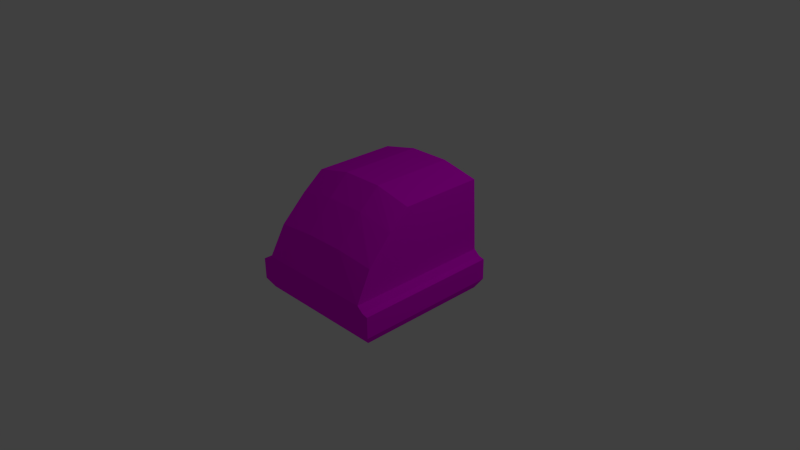 # Source: Tile_Ground_Normal_wall_End.blend  (saved by Blender 2.76.0; exported with 4.5.12 LTS)
import bpy
from mathutils import Matrix  # noqa: F401  (used for matrix-valued properties, if any)

bpy.ops.wm.read_factory_settings(use_empty=True)
scene = bpy.context.scene
scene.name = 'Scene'

# ---- collections
col_collection_1 = bpy.data.collections.new('Collection 1'); scene.collection.children.link(col_collection_1)

# ---- images (referenced by path relative to the original .blend; pixels are not part of the script)
import os
ASSET_DIR = os.environ.get("B2B_ASSET_DIR", "")  # directory of the original .blend (textures are referenced by path, not embedded)
HERE = os.path.dirname(os.path.abspath(__file__))  # packed textures are extracted next to this script under _unpacked/

def load_image(name, relpath, width, height, colorspace="sRGB"):
    """Load a texture the original file referenced (path relative to the .blend, or extracted next to this script)."""
    p = next((c for c in (os.path.join(HERE, relpath), os.path.join(ASSET_DIR, relpath)) if relpath and os.path.exists(c)), "")
    if p:
        img = bpy.data.images.load(p, check_existing=True)
        img.name = name
    else:  # same state as the original file: an image datablock whose file is absent (Cycles renders it pink)
        img = bpy.data.images.new(name, width, height)
        img.source = "FILE"
        img.filepath = "//" + (relpath or name)
    img.colorspace_settings.name = colorspace
    return img
img_wall_texture_psd = load_image('Wall_Texture.psd', 'Materials/Wall_Texture.psd', 1024, 1024, 'sRGB')

# ---- materials (node trees are filled in below, after node groups)
mat_wall_texture = bpy.data.materials.new('Wall_Texture')
mat_wall_texture.alpha_threshold = 0.0
mat_wall_texture.roughness = 0.5

# ---- material node trees
mat_wall_texture.use_nodes = True; mat_wall_texture.node_tree.nodes.clear()
_N = mat_wall_texture.node_tree.nodes; _L = mat_wall_texture.node_tree.links
n0 = _N.new('ShaderNodeOutputMaterial'); n0.name = 'Material Output'; n0.location = (300, 300)
n1 = _N.new('ShaderNodeBsdfDiffuse'); n1.name = 'Diffuse BSDF'; n1.location = (10, 300)
n2 = _N.new('ShaderNodeTexImage'); n2.name = 'Image Texture'; n2.location = (-180, 300)
n2.width = 140
n2.image = img_wall_texture_psd
_L.new(n1.outputs[0], n0.inputs[0])
_L.new(n2.outputs[0], n1.inputs[0])
n0.is_active_output = True

# ---- world
world_world = bpy.data.worlds.new('World'); scene.world = world_world
world_world.color = (0.05088, 0.05088, 0.05088)
world_world.use_sun_shadow = False
world_world.sun_shadow_jitter_overblur = 0.0
world_world.cycles.sampling_method = 'MANUAL'
world_world.cycles.sample_map_resolution = 256

# ---- cameras
cam_camera = bpy.data.cameras.new('Camera')
cam_camera.clip_end = 100.0
cam_camera.lens = 35.0
cam_camera.sensor_width = 32.0
cam_camera.sensor_height = 18.0
cam_camera.ortho_scale = 7.314
cam_camera.dof.focus_distance = 0.0

# ---- lights
light_lamp = bpy.data.lights.new('Lamp', 'POINT')
light_lamp.transmission_factor = 0.0
light_lamp.cutoff_distance = 30.0
light_lamp.energy = 100.0
light_lamp.shadow_buffer_clip_start = 1.001
light_lamp.shadow_soft_size = 0.1
light_lamp.shadow_maximum_resolution = 0.006
light_lamp.use_absolute_resolution = True
light_lamp.cycles.use_multiple_importance_sampling = False

# ---- meshes
me_cube = bpy.data.meshes.new('Cube')
me_cube.from_pydata([(0.9198, -0.488, -0.9205), (0.9198, -0.488, 0.9235), (0.7995, 0.9893, -1.0), (0.7995, 0.9893, 0.1545), (1.0, -0.357, -1.0), (1.0, -0.357, 1.0), (0.262, -0.488, -0.9205), (0.262, -0.488, 0.9235), (0.2848, 1.102, -1.0), (0.2848, 1.102, 0.1545), (0.2848, -0.357, 1.0), (0.2848, -0.357, -1.0), (1.0, -0.0683, -1.0), (1.0, -0.0683, 1.0), (0.2848, -0.0683, -1.0), (0.2848, -0.0683, 1.0), (0.921, -0.04718, -1.0), (0.921, -0.04718, 1.0), (0.2848, -0.04414, -1.0), (0.2848, -0.04414, 1.0), (0.839, 0.02256, -1.0), (0.839, 0.02256, 1.0), (0.2848, 0.01952, -1.0), (0.2848, 0.01952, 1.0), (-0.9198, -0.488, -0.9205), (-0.9198, -0.488, 0.9235), (-0.7995, 0.9893, -1.0), (-0.7995, 0.9893, 0.1545), (0.0, -0.488, -0.9205), (0.0, -0.488, 0.9235), (0.0, 1.102, -1.0), (0.0, 1.102, 0.1545), (-1.0, -0.357, -1.0), (-1.0, -0.357, 1.0), (0.0, -0.357, -1.0), (0.0, -0.357, 1.0), (-0.262, -0.488, -0.9205), (-0.262, -0.488, 0.9235), (-0.2848, 1.102, -1.0), (-0.2848, 1.102, 0.1545), (-0.2848, -0.357, 1.0), (-0.2848, -0.357, -1.0), (-1.0, -0.0683, -1.0), (-1.0, -0.0683, 1.0), (0.0, -0.0683, -1.0), (0.0, -0.0683, 1.0), (-0.2848, -0.0683, -1.0), (-0.2848, -0.0683, 1.0), (-0.921, -0.04718, -1.0), (-0.921, -0.04718, 1.0), (0.0, -0.04414, -1.0), (-0.2848, -0.04414, -1.0), (0.0, -0.04414, 1.0), (-0.2848, -0.04414, 1.0), (-0.839, 0.02256, -1.0), (-0.839, 0.02256, 1.0), (0.0, 0.01952, -1.0), (-0.2848, 0.01952, -1.0), (0.0, 0.01952, 1.0), (-0.2848, 0.01952, 1.0), (0.8089, 0.759, -1.0), (0.8089, 0.759, 0.4402), (0.0, 0.8439, -1.0), (0.2848, 0.8439, -1.0), (0.0, 0.8439, 0.4402), (0.2848, 0.8439, 0.4402), (-0.8089, 0.759, -1.0), (-0.8089, 0.759, 0.4402), (-0.2848, 0.8439, -1.0), (-0.2848, 0.8439, 0.4402), (0.0, 0.4579, 0.7859), (0.2848, 0.4579, 0.7859), (-0.2848, 0.4579, 0.7859), (0.823, 0.4142, -1.0), (0.823, 0.4142, 0.7859), (0.0, 0.4579, -1.0), (0.2848, 0.4579, -1.0), (-0.823, 0.4142, -1.0), (-0.823, 0.4142, 0.7859), (-0.2848, 0.4579, -1.0)], [], [(60, 2, 3, 61), (11, 6, 28, 34), (65, 9, 31, 64), (8, 30, 31, 9), (6, 7, 29, 28), (7, 10, 35, 29), (14, 11, 34, 44), (0, 4, 5, 1), (12, 4, 11, 14), (1, 5, 10, 7), (0, 1, 7, 6), (2, 8, 9, 3), (61, 3, 9, 65), (4, 0, 6, 11), (5, 13, 15, 10), (16, 12, 14, 18), (18, 14, 44, 50), (10, 15, 45, 35), (4, 12, 13, 5), (22, 18, 50, 56), (20, 16, 18, 22), (13, 17, 19, 15), (15, 19, 52, 45), (12, 16, 17, 13), (73, 20, 22, 76), (76, 22, 56, 75), (17, 21, 23, 19), (19, 23, 58, 52), (16, 20, 21, 17), (66, 67, 27, 26), (41, 34, 28, 36), (69, 64, 31, 39), (38, 39, 31, 30), (36, 28, 29, 37), (37, 29, 35, 40), (46, 44, 34, 41), (24, 25, 33, 32), (42, 46, 41, 32), (25, 37, 40, 33), (24, 36, 37, 25), (26, 27, 39, 38), (67, 69, 39, 27), (32, 41, 36, 24), (33, 40, 47, 43), (48, 51, 46, 42), (51, 50, 44, 46), (40, 35, 45, 47), (32, 33, 43, 42), (57, 56, 50, 51), (54, 57, 51, 48), (43, 47, 53, 49), (47, 45, 52, 53), (42, 43, 49, 48), (77, 79, 57, 54), (79, 75, 56, 57), (49, 53, 59, 55), (53, 52, 58, 59), (48, 49, 55, 54), (38, 30, 62, 68), (26, 38, 68, 66), (78, 72, 69, 67), (72, 70, 64, 69), (77, 78, 67, 66), (8, 63, 62, 30), (2, 60, 63, 8), (74, 61, 65, 71), (71, 65, 64, 70), (73, 60, 61, 74), (20, 73, 74, 21), (23, 71, 70, 58), (21, 74, 71, 23), (54, 55, 78, 77), (59, 58, 70, 72), (55, 59, 72, 78), (68, 62, 75, 79), (66, 68, 79, 77), (63, 76, 75, 62), (60, 73, 76, 63)])
_uv = me_cube.uv_layers.new(name='UVMap')
_uv.uv.foreach_set('vector', [0.1428, 0.6386, 0.1053, 0.5483, 0.284, 0.55, 0.3016, 0.6544, 0.4375, 0.2793, 0.4263, 0.2768, 0.4263, 0.2484, 0.4375, 0.2484, 0.434, 0.09263, 0.434, 0.05676, 0.4814, 0.05676, 0.4814, 0.09263, 0.435, 0.01024, 0.4865, 0.01024, 0.4865, 0.2787, 0.435, 0.2787, 0.5079, 0.1532, 0.5079, 0.3426, 0.4875, 0.3426, 0.4875, 0.1532, 0.541, 0.2424, 0.5184, 0.2476, 0.5184, 0.1828, 0.541, 0.1828, 0.461, 0.2793, 0.4375, 0.2793, 0.4375, 0.2484, 0.461, 0.2484, 0.8544, 0.3379, 0.8459, 0.3445, 0.8459, 0.179, 0.8544, 0.1853, 0.461, 0.3568, 0.4375, 0.3568, 0.4375, 0.2793, 0.461, 0.2793, 0.541, 0.3919, 0.5184, 0.4101, 0.5184, 0.2476, 0.541, 0.2424, 0.5589, 0.1532, 0.5589, 0.3426, 0.5079, 0.3426, 0.5079, 0.1532, 0.342, 0.01024, 0.435, 0.01024, 0.435, 0.2787, 0.342, 0.2787, 0.3516, 0.09263, 0.3531, 0.05676, 0.434, 0.05676, 0.434, 0.09263, 0.4375, 0.3568, 0.4263, 0.3481, 0.4263, 0.2768, 0.4375, 0.2793, 0.2199, 0.6328, 0.2694, 0.6328, 0.2973, 0.7988, 0.2481, 0.7965, 0.4628, 0.3482, 0.461, 0.3568, 0.461, 0.2793, 0.463, 0.2793, 0.463, 0.2793, 0.461, 0.2793, 0.461, 0.2484, 0.463, 0.2484, 0.4145, 0.2321, 0.365, 0.2321, 0.365, 0.1673, 0.4145, 0.1673, 0.8459, 0.3445, 0.8279, 0.3445, 0.8279, 0.179, 0.8459, 0.179, 0.4682, 0.2793, 0.463, 0.2793, 0.463, 0.2484, 0.4682, 0.2484, 0.4685, 0.3393, 0.4628, 0.3482, 0.463, 0.2793, 0.4682, 0.2793, 0.06598, 0.6461, 0.05229, 0.648, 0.04772, 0.5622, 0.06133, 0.5663, 0.2276, 0.5517, 0.2276, 0.5544, 0.1857, 0.5544, 0.1857, 0.5517, 0.5614, 0.02605, 0.6183, 0.01365, 0.6121, 0.4397, 0.5676, 0.4412, 0.5004, 0.3376, 0.4685, 0.3393, 0.4682, 0.2793, 0.504, 0.2793, 0.504, 0.2793, 0.4682, 0.2793, 0.4682, 0.2484, 0.504, 0.2484, 0.2779, 0.5552, 0.3003, 0.565, 0.2792, 0.5653, 0.2276, 0.5544, 0.2363, 0.5427, 0.2363, 0.5497, 0.1944, 0.5497, 0.1944, 0.5427, 0.6205, 0.004501, 0.625, 0.01512, 0.6383, 0.4518, 0.6248, 0.448, 0.4676, 0.4791, 0.5977, 0.2365, 0.6359, 0.2808, 0.6293, 0.48, 0.4375, 0.2176, 0.4375, 0.2484, 0.4263, 0.2484, 0.4263, 0.2201, 0.5287, 0.09263, 0.4814, 0.09263, 0.4814, 0.05676, 0.5287, 0.05676, 0.538, 0.01024, 0.538, 0.2787, 0.4865, 0.2787, 0.4865, 0.01024, 0.4672, 0.1532, 0.4875, 0.1532, 0.4875, 0.3426, 0.4672, 0.3426, 0.541, 0.1233, 0.541, 0.1828, 0.5184, 0.1828, 0.5184, 0.1181, 0.461, 0.2176, 0.461, 0.2484, 0.4375, 0.2484, 0.4375, 0.2176, 0.8372, 0.5563, 0.8372, 0.9754, 0.8136, 0.9928, 0.8136, 0.5382, 0.461, 0.1401, 0.461, 0.2176, 0.4375, 0.2176, 0.4375, 0.1401, 0.5363, 0.0668, 0.5363, 0.2163, 0.5137, 0.2111, 0.5137, 0.04857, 0.4162, 0.1532, 0.4672, 0.1532, 0.4672, 0.3426, 0.4162, 0.3426, 0.6311, 0.01024, 0.6311, 0.2787, 0.538, 0.2787, 0.538, 0.01024, 0.6158, 0.09263, 0.5287, 0.09263, 0.5287, 0.05676, 0.6143, 0.05676, 0.4375, 0.1401, 0.4375, 0.2176, 0.4263, 0.2201, 0.4263, 0.1488, 0.417, 0.01635, 0.417, 0.1789, 0.3675, 0.1789, 0.3675, 0.01635, 0.4628, 0.1487, 0.463, 0.2176, 0.461, 0.2176, 0.461, 0.1401, 0.463, 0.2176, 0.463, 0.2484, 0.461, 0.2484, 0.461, 0.2176, 0.4145, 0.1026, 0.4145, 0.1673, 0.365, 0.1673, 0.365, 0.1026, 0.8509, 0.5258, 0.8509, 0.9804, 0.8015, 0.9804, 0.8015, 0.5258, 0.4682, 0.2176, 0.4682, 0.2484, 0.463, 0.2484, 0.463, 0.2176, 0.4685, 0.1576, 0.4682, 0.2176, 0.463, 0.2176, 0.4628, 0.1487, 0.2, 0.5451, 0.1976, 0.5546, 0.09152, 0.5522, 0.08184, 0.5458, 0.1438, 0.5517, 0.1857, 0.5517, 0.1857, 0.5544, 0.1438, 0.5544, 0.5482, 0.4694, 0.5482, 0.0637, 0.6122, 0.06175, 0.6092, 0.4694, 0.5004, 0.1593, 0.504, 0.2176, 0.4682, 0.2176, 0.4685, 0.1576, 0.504, 0.2176, 0.504, 0.2484, 0.4682, 0.2484, 0.4682, 0.2176, 0.06264, 0.5438, 0.1418, 0.5466, 0.1418, 0.5537, 0.0747, 0.5516, 0.1438, 0.5544, 0.1857, 0.5544, 0.1857, 0.5615, 0.1438, 0.5615, 0.6092, 0.4694, 0.6122, 0.06175, 0.6209, 0.06199, 0.6203, 0.4672, 0.5565, 0.2176, 0.5565, 0.2484, 0.5355, 0.2484, 0.5355, 0.2176, 0.5473, 0.1618, 0.5565, 0.2176, 0.5355, 0.2176, 0.5285, 0.1608, 0.3571, 0.02845, 0.4476, 0.03595, 0.4476, 0.1016, 0.3594, 0.08702, 0.5014, 0.1243, 0.5014, 0.189, 0.4357, 0.189, 0.4357, 0.1243, 0.1822, 0.8452, 0.1208, 0.544, 0.2315, 0.5539, 0.248, 0.8425, 0.5565, 0.2793, 0.5355, 0.2793, 0.5355, 0.2484, 0.5565, 0.2484, 0.5473, 0.3351, 0.5285, 0.3361, 0.5355, 0.2793, 0.5565, 0.2793, 0.6247, 0.02845, 0.6223, 0.08702, 0.5342, 0.1016, 0.5342, 0.03595, 0.5014, 0.2538, 0.4357, 0.2538, 0.4357, 0.189, 0.5014, 0.189, 0.8719, 0.0992, 0.8896, 0.1734, 0.68, 0.1907, 0.6883, 0.06343, 0.2372, 0.547, 0.224, 0.6002, 0.04975, 0.6203, 0.05331, 0.542, 0.2992, 0.7623, 0.2104, 0.7623, 0.2104, 0.6976, 0.2992, 0.6976, 0.3113, 0.5407, 0.3048, 0.6633, 0.206, 0.6588, 0.173, 0.5416, 0.1086, 0.5568, 0.2884, 0.5534, 0.2902, 0.7017, 0.108, 0.6801, 0.2992, 0.6329, 0.2992, 0.6976, 0.2104, 0.6976, 0.2104, 0.6329, 0.05736, 0.5437, 0.1841, 0.5464, 0.1841, 0.706, 0.06007, 0.6973, 0.5355, 0.2176, 0.5355, 0.2484, 0.504, 0.2484, 0.504, 0.2176, 0.5285, 0.1608, 0.5355, 0.2176, 0.504, 0.2176, 0.5004, 0.1593, 0.5355, 0.2793, 0.504, 0.2793, 0.504, 0.2484, 0.5355, 0.2484, 0.5285, 0.3361, 0.5004, 0.3376, 0.504, 0.2793, 0.5355, 0.2793])
me_cube.materials.append(mat_wall_texture)
me_cube.use_remesh_preserve_volume = False
me_cube.use_remesh_preserve_attributes = False
me_cube.use_mirror_vertex_groups = False
me_cube.update()

# ---- objects
ob_lamp = bpy.data.objects.new('Lamp', light_lamp)
ob_camera = bpy.data.objects.new('Camera', cam_camera)
ob_cube_001 = bpy.data.objects.new('Cube.001', me_cube)

# ---- transforms, parenting, visibility, modifiers, constraints
ob_lamp.location = (4.076, 1.005, 5.904)
ob_lamp.rotation_euler = (0.6503, 0.05522, 1.866)
ob_lamp.lock_rotations_4d = False
ob_lamp.empty_display_type = 'ARROWS'
ob_lamp.color = (0.0, 0.0, 0.0, 0.0)
ob_lamp.lineart.crease_threshold = 0.0
ob_camera.location = (7.481, -6.508, 5.344)
ob_camera.rotation_euler = (1.109, 0.01082, 0.8149)
ob_camera.lock_rotations_4d = False
ob_camera.empty_display_type = 'ARROWS'
ob_camera.color = (0.0, 0.0, 0.0, 0.0)
ob_camera.display_type = 'WIRE'
ob_camera.lineart.crease_threshold = 0.0
ob_cube_001.location = (0.0, 0.0, 0.0)
ob_cube_001.rotation_euler = (1.571, -0.0, 0.0)
ob_cube_001.lock_rotations_4d = False
ob_cube_001.empty_display_type = 'ARROWS'
ob_cube_001.lineart.crease_threshold = 0.0

# ---- collection membership
col_collection_1.objects.link(ob_lamp)
col_collection_1.objects.link(ob_camera)
col_collection_1.objects.link(ob_cube_001)

# ---- scene / render settings (as saved in the file)
scene.camera = ob_camera
scene.frame_start = 1; scene.frame_end = 250; scene.frame_set(1)
scene.render.engine = 'CYCLES'
scene.render.resolution_percentage = 50
scene.render.dither_intensity = 0.0
scene.cycles.use_denoising = False
scene.cycles.samples = 10
scene.cycles.sampling_pattern = 'TABULATED_SOBOL'
scene.cycles.light_sampling_threshold = 0.0
scene.cycles.use_adaptive_sampling = False
scene.cycles.use_light_tree = False
scene.cycles.blur_glossy = 0.0
scene.cycles.pixel_filter_type = 'GAUSSIAN'
scene.cycles.sample_clamp_indirect = 0.0
scene.view_settings.view_transform = 'Standard'
bpy.context.view_layer.update()
